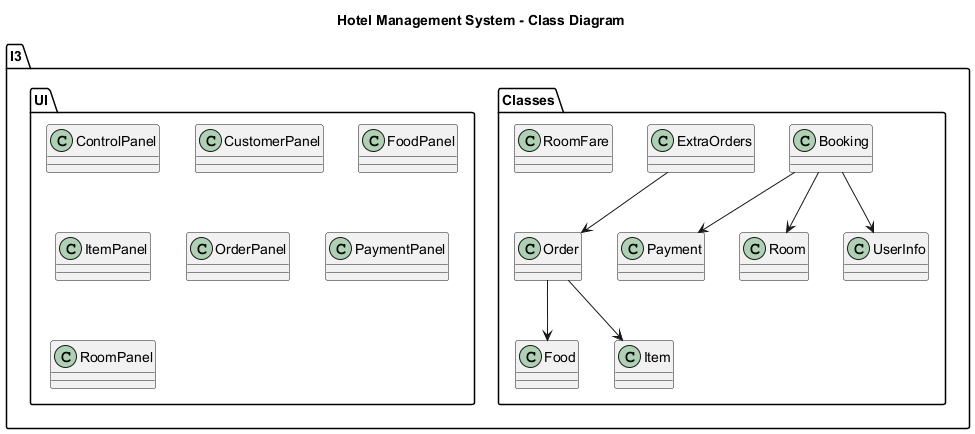

The diagram above was rendered by PlantUML. Its source (embedded in the PNG):
@startuml
title Hotel Management System - Class Diagram

package "I3.Classes" {
  class Booking
  class ExtraOrders
  class Food
  class Item
  class Order
  class Payment
  class Room
  class RoomFare
  class UserInfo
}

package "I3.UI" {
  class ControlPanel
  class CustomerPanel
  class FoodPanel
  class ItemPanel
  class OrderPanel
  class PaymentPanel
  class RoomPanel
}

' --- Relationships (initial assumption) ---
Booking --> UserInfo
Booking --> Room
Booking --> Payment
Order --> Item
Order --> Food
ExtraOrders --> Order

@enduml